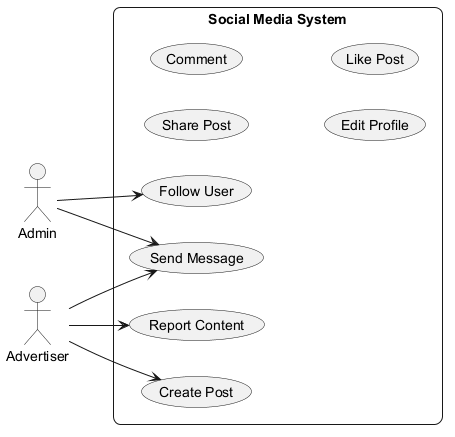

The diagram above was rendered by PlantUML. Its source (embedded in the PNG):
@startuml
skinparam backgroundColor #FFFFFF
skinparam roundCorner 15
left to right direction
actor "Admin" as Admin
actor "Advertiser" as Advertiser
rectangle "Social Media System" {
  usecase "Share Post" as UC_SharePost
  usecase "Report Content" as UC_ReportContent
  usecase "Comment" as UC_Comment
  usecase "Send Message" as UC_SendMessage
  usecase "Edit Profile" as UC_EditProfile
  usecase "Follow User" as UC_FollowUser
  usecase "Like Post" as UC_LikePost
  usecase "Create Post" as UC_CreatePost
}
Admin --> UC_FollowUser
Admin --> UC_SendMessage
Advertiser --> UC_SendMessage
Advertiser --> UC_CreatePost
Advertiser --> UC_ReportContent
@enduml